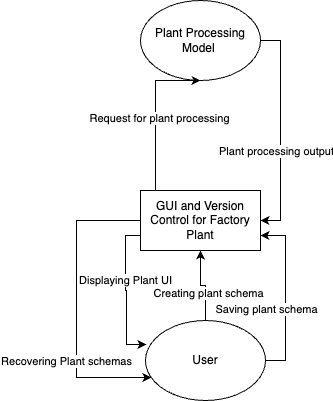

The diagram above was exported from draw.io. Its source (the exported page's mxGraphModel, read from the mxfile embedded in the PNG):
<mxGraphModel dx="1428" dy="790" grid="1" gridSize="10" guides="1" tooltips="1" connect="1" arrows="1" fold="1" page="1" pageScale="1" pageWidth="850" pageHeight="1100" math="0" shadow="0">
  <root>
    <mxCell id="0" />
    <mxCell id="1" parent="0" />
    <mxCell id="V2RKtid3-uMezMOmSX5d-3" style="edgeStyle=orthogonalEdgeStyle;rounded=0;orthogonalLoop=1;jettySize=auto;html=1;entryX=1;entryY=0.5;entryDx=0;entryDy=0;exitX=1;exitY=0.5;exitDx=0;exitDy=0;" parent="1" source="V2RKtid3-uMezMOmSX5d-1" target="V2RKtid3-uMezMOmSX5d-2" edge="1">
      <mxGeometry relative="1" as="geometry" />
    </mxCell>
    <mxCell id="V2RKtid3-uMezMOmSX5d-4" value="Plant processing output" style="edgeLabel;html=1;align=center;verticalAlign=middle;resizable=0;points=[];" parent="V2RKtid3-uMezMOmSX5d-3" vertex="1" connectable="0">
      <mxGeometry x="-0.1364" y="1" relative="1" as="geometry">
        <mxPoint x="-6" y="35" as="offset" />
      </mxGeometry>
    </mxCell>
    <mxCell id="V2RKtid3-uMezMOmSX5d-1" value="Plant Processing Model&amp;nbsp;" style="ellipse;whiteSpace=wrap;html=1;" parent="1" vertex="1">
      <mxGeometry x="365" y="140" width="120" height="80" as="geometry" />
    </mxCell>
    <mxCell id="V2RKtid3-uMezMOmSX5d-5" style="edgeStyle=orthogonalEdgeStyle;rounded=0;orthogonalLoop=1;jettySize=auto;html=1;entryX=0.5;entryY=1;entryDx=0;entryDy=0;exitX=0.5;exitY=0;exitDx=0;exitDy=0;" parent="1" source="V2RKtid3-uMezMOmSX5d-2" target="V2RKtid3-uMezMOmSX5d-1" edge="1">
      <mxGeometry relative="1" as="geometry">
        <Array as="points">
          <mxPoint x="380" y="330" />
          <mxPoint x="380" y="220" />
        </Array>
      </mxGeometry>
    </mxCell>
    <mxCell id="V2RKtid3-uMezMOmSX5d-6" value="Request for plant processing" style="edgeLabel;html=1;align=center;verticalAlign=middle;resizable=0;points=[];" parent="V2RKtid3-uMezMOmSX5d-5" vertex="1" connectable="0">
      <mxGeometry x="0.18" y="-3" relative="1" as="geometry">
        <mxPoint as="offset" />
      </mxGeometry>
    </mxCell>
    <mxCell id="V2RKtid3-uMezMOmSX5d-13" style="edgeStyle=orthogonalEdgeStyle;rounded=0;orthogonalLoop=1;jettySize=auto;html=1;entryX=0.008;entryY=0.3;entryDx=0;entryDy=0;entryPerimeter=0;exitX=0;exitY=0.75;exitDx=0;exitDy=0;" parent="1" source="V2RKtid3-uMezMOmSX5d-2" target="V2RKtid3-uMezMOmSX5d-7" edge="1">
      <mxGeometry relative="1" as="geometry">
        <mxPoint x="350" y="470" as="targetPoint" />
        <Array as="points">
          <mxPoint x="350" y="375" />
          <mxPoint x="350" y="430" />
          <mxPoint x="351" y="430" />
          <mxPoint x="351" y="484" />
        </Array>
      </mxGeometry>
    </mxCell>
    <mxCell id="V2RKtid3-uMezMOmSX5d-14" value="Displaying Plant UI" style="edgeLabel;html=1;align=center;verticalAlign=middle;resizable=0;points=[];" parent="V2RKtid3-uMezMOmSX5d-13" vertex="1" connectable="0">
      <mxGeometry x="0.1302" y="-2" relative="1" as="geometry">
        <mxPoint y="-22" as="offset" />
      </mxGeometry>
    </mxCell>
    <mxCell id="V2RKtid3-uMezMOmSX5d-15" style="edgeStyle=orthogonalEdgeStyle;rounded=0;orthogonalLoop=1;jettySize=auto;html=1;exitX=0;exitY=0.5;exitDx=0;exitDy=0;entryX=0.05;entryY=0.713;entryDx=0;entryDy=0;entryPerimeter=0;" parent="1" source="V2RKtid3-uMezMOmSX5d-2" target="V2RKtid3-uMezMOmSX5d-7" edge="1">
      <mxGeometry relative="1" as="geometry">
        <mxPoint x="300" y="510" as="targetPoint" />
        <Array as="points">
          <mxPoint x="301" y="360" />
          <mxPoint x="301" y="517" />
        </Array>
      </mxGeometry>
    </mxCell>
    <mxCell id="V2RKtid3-uMezMOmSX5d-16" value="Recovering Plant schemas" style="edgeLabel;html=1;align=center;verticalAlign=middle;resizable=0;points=[];" parent="V2RKtid3-uMezMOmSX5d-15" vertex="1" connectable="0">
      <mxGeometry x="0.1824" y="-1" relative="1" as="geometry">
        <mxPoint x="-10" y="29" as="offset" />
      </mxGeometry>
    </mxCell>
    <mxCell id="V2RKtid3-uMezMOmSX5d-2" value="GUI and Version Control for Factory Plant" style="rounded=0;whiteSpace=wrap;html=1;" parent="1" vertex="1">
      <mxGeometry x="365" y="330" width="120" height="60" as="geometry" />
    </mxCell>
    <mxCell id="V2RKtid3-uMezMOmSX5d-8" style="edgeStyle=orthogonalEdgeStyle;rounded=0;orthogonalLoop=1;jettySize=auto;html=1;entryX=1;entryY=0.75;entryDx=0;entryDy=0;exitX=1;exitY=0.5;exitDx=0;exitDy=0;" parent="1" source="V2RKtid3-uMezMOmSX5d-7" target="V2RKtid3-uMezMOmSX5d-2" edge="1">
      <mxGeometry relative="1" as="geometry" />
    </mxCell>
    <mxCell id="V2RKtid3-uMezMOmSX5d-9" value="Saving plant schema" style="edgeLabel;html=1;align=center;verticalAlign=middle;resizable=0;points=[];" parent="V2RKtid3-uMezMOmSX5d-8" vertex="1" connectable="0">
      <mxGeometry x="-0.1529" y="-3" relative="1" as="geometry">
        <mxPoint x="-23" as="offset" />
      </mxGeometry>
    </mxCell>
    <mxCell id="V2RKtid3-uMezMOmSX5d-10" style="edgeStyle=orthogonalEdgeStyle;rounded=0;orthogonalLoop=1;jettySize=auto;html=1;entryX=0.5;entryY=1;entryDx=0;entryDy=0;" parent="1" source="V2RKtid3-uMezMOmSX5d-7" target="V2RKtid3-uMezMOmSX5d-2" edge="1">
      <mxGeometry relative="1" as="geometry" />
    </mxCell>
    <mxCell id="V2RKtid3-uMezMOmSX5d-11" value="Creating plant schema" style="edgeLabel;html=1;align=center;verticalAlign=middle;resizable=0;points=[];" parent="V2RKtid3-uMezMOmSX5d-10" vertex="1" connectable="0">
      <mxGeometry x="-0.2533" y="-2" relative="1" as="geometry">
        <mxPoint as="offset" />
      </mxGeometry>
    </mxCell>
    <mxCell id="V2RKtid3-uMezMOmSX5d-7" value="User" style="ellipse;whiteSpace=wrap;html=1;" parent="1" vertex="1">
      <mxGeometry x="370" y="460" width="120" height="80" as="geometry" />
    </mxCell>
  </root>
</mxGraphModel>